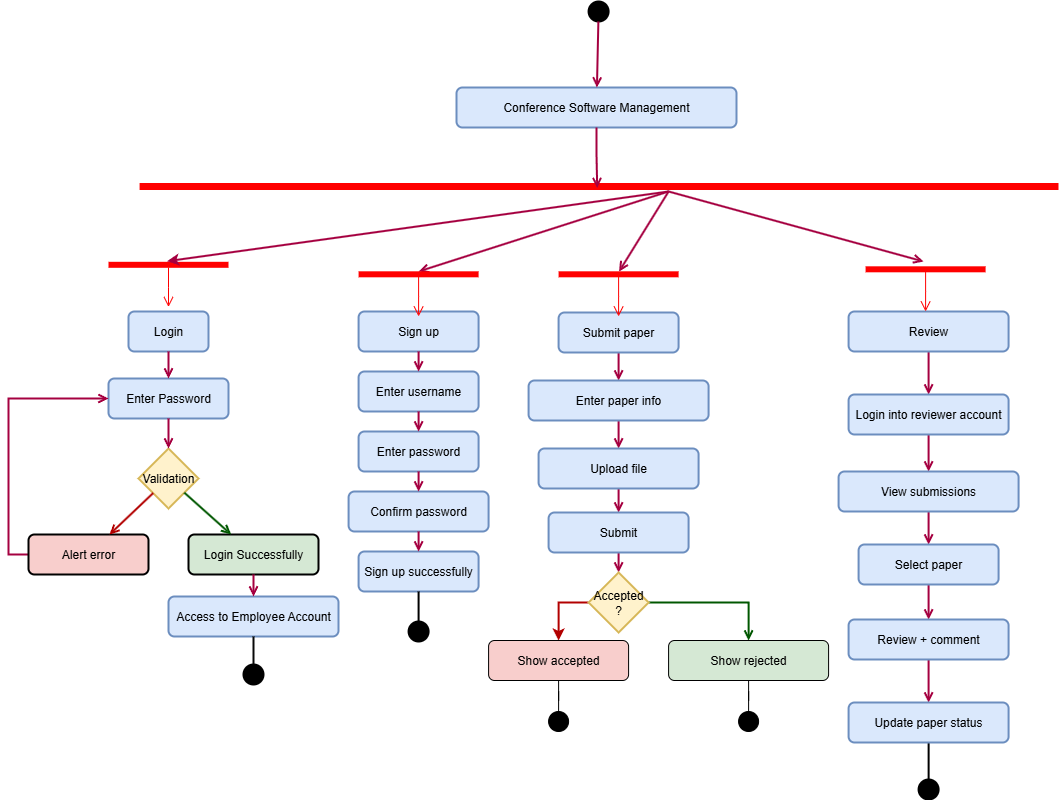

The diagram above was exported from draw.io. Its source (the exported page's mxGraphModel, read from the mxfile embedded in the PNG):
<mxGraphModel dx="997" dy="1738" grid="1" gridSize="10" guides="1" tooltips="1" connect="1" arrows="1" fold="1" page="1" pageScale="1" pageWidth="827" pageHeight="1169" math="0" shadow="0">
  <root>
    <mxCell id="0" />
    <mxCell id="1" parent="0" />
    <mxCell id="WKr73R26obwqgZ6JNEbR-1" style="shape=ellipse;fillColor=#000000;strokeWidth=2;" parent="1" vertex="1">
      <mxGeometry x="600.09" width="20" height="20" as="geometry" />
    </mxCell>
    <mxCell id="WKr73R26obwqgZ6JNEbR-2" value="Conference Software Management" style="rounded=1;whiteSpace=wrap;html=1;fillColor=#dae8fc;strokeColor=#6c8ebf;strokeWidth=2;" parent="1" vertex="1">
      <mxGeometry x="468" y="86" width="280" height="40" as="geometry" />
    </mxCell>
    <mxCell id="WKr73R26obwqgZ6JNEbR-3" style="endArrow=open;endFill=0;fillColor=#d80073;strokeColor=#A50040;strokeWidth=2;" parent="1" source="WKr73R26obwqgZ6JNEbR-1" target="WKr73R26obwqgZ6JNEbR-2" edge="1">
      <mxGeometry relative="1" as="geometry" />
    </mxCell>
    <mxCell id="WKr73R26obwqgZ6JNEbR-4" value="" style="shape=line;html=1;strokeWidth=7;strokeColor=#ff0000;" parent="1" vertex="1">
      <mxGeometry x="151.09" y="180" width="918.91" height="10" as="geometry" />
    </mxCell>
    <mxCell id="WKr73R26obwqgZ6JNEbR-5" value="Login" style="rounded=1;whiteSpace=wrap;html=1;fillColor=#dae8fc;strokeColor=#6c8ebf;strokeWidth=2;" parent="1" vertex="1">
      <mxGeometry x="140" y="310" width="80" height="40" as="geometry" />
    </mxCell>
    <mxCell id="WKr73R26obwqgZ6JNEbR-6" value="Enter Password" style="rounded=1;whiteSpace=wrap;html=1;fillColor=#dae8fc;strokeColor=#6c8ebf;strokeWidth=2;" parent="1" vertex="1">
      <mxGeometry x="120" y="377" width="120" height="40" as="geometry" />
    </mxCell>
    <mxCell id="WKr73R26obwqgZ6JNEbR-7" value="Validation" style="rhombus;whiteSpace=wrap;html=1;fillColor=#fff2cc;strokeColor=#d6b656;strokeWidth=2;" parent="1" vertex="1">
      <mxGeometry x="150" y="447" width="60" height="60" as="geometry" />
    </mxCell>
    <mxCell id="WKr73R26obwqgZ6JNEbR-8" style="edgeStyle=orthogonalEdgeStyle;rounded=0;orthogonalLoop=1;jettySize=auto;html=1;exitX=0;exitY=0.5;exitDx=0;exitDy=0;entryX=0;entryY=0.5;entryDx=0;entryDy=0;endArrow=open;endFill=0;fillColor=#d80073;strokeColor=#A50040;strokeWidth=2;" parent="1" source="WKr73R26obwqgZ6JNEbR-9" target="WKr73R26obwqgZ6JNEbR-6" edge="1">
      <mxGeometry relative="1" as="geometry" />
    </mxCell>
    <mxCell id="WKr73R26obwqgZ6JNEbR-9" value="Alert error" style="rounded=1;whiteSpace=wrap;html=1;fillColor=#f8cecc;strokeWidth=2;" parent="1" vertex="1">
      <mxGeometry x="40" y="533" width="120" height="40" as="geometry" />
    </mxCell>
    <mxCell id="WKr73R26obwqgZ6JNEbR-10" value="Login Successfully" style="rounded=1;whiteSpace=wrap;html=1;fillColor=#d5e8d4;strokeWidth=2;" parent="1" vertex="1">
      <mxGeometry x="200" y="533" width="130" height="40" as="geometry" />
    </mxCell>
    <mxCell id="WKr73R26obwqgZ6JNEbR-11" value="Access to Employee Account" style="rounded=1;whiteSpace=wrap;html=1;fillColor=#dae8fc;strokeColor=#6c8ebf;strokeWidth=2;" parent="1" vertex="1">
      <mxGeometry x="180" y="595" width="170" height="40" as="geometry" />
    </mxCell>
    <mxCell id="WKr73R26obwqgZ6JNEbR-12" style="shape=ellipse;fillColor=#000000;strokeWidth=2;" parent="1" vertex="1">
      <mxGeometry x="255" y="663" width="20" height="20" as="geometry" />
    </mxCell>
    <mxCell id="WKr73R26obwqgZ6JNEbR-13" style="endArrow=open;fillColor=#d80073;strokeColor=#A50040;endFill=0;strokeWidth=2;" parent="1" source="WKr73R26obwqgZ6JNEbR-5" target="WKr73R26obwqgZ6JNEbR-6" edge="1">
      <mxGeometry relative="1" as="geometry" />
    </mxCell>
    <mxCell id="WKr73R26obwqgZ6JNEbR-14" style="endArrow=open;fillColor=#d80073;strokeColor=#A50040;endFill=0;strokeWidth=2;" parent="1" source="WKr73R26obwqgZ6JNEbR-6" target="WKr73R26obwqgZ6JNEbR-7" edge="1">
      <mxGeometry relative="1" as="geometry" />
    </mxCell>
    <mxCell id="WKr73R26obwqgZ6JNEbR-15" style="endArrow=open;fillColor=#e51400;strokeColor=#B20000;endFill=0;strokeWidth=2;" parent="1" source="WKr73R26obwqgZ6JNEbR-7" target="WKr73R26obwqgZ6JNEbR-9" edge="1">
      <mxGeometry relative="1" as="geometry">
        <mxPoint x="80" y="517" as="targetPoint" />
      </mxGeometry>
    </mxCell>
    <mxCell id="WKr73R26obwqgZ6JNEbR-16" style="endArrow=open;fillColor=#008a00;strokeColor=#005700;endFill=0;strokeWidth=2;" parent="1" source="WKr73R26obwqgZ6JNEbR-7" target="WKr73R26obwqgZ6JNEbR-10" edge="1">
      <mxGeometry relative="1" as="geometry">
        <mxPoint x="270" y="517" as="targetPoint" />
      </mxGeometry>
    </mxCell>
    <mxCell id="WKr73R26obwqgZ6JNEbR-17" style="endArrow=open;fillColor=#d80073;strokeColor=#A50040;endFill=0;strokeWidth=2;" parent="1" source="WKr73R26obwqgZ6JNEbR-10" target="WKr73R26obwqgZ6JNEbR-11" edge="1">
      <mxGeometry relative="1" as="geometry" />
    </mxCell>
    <mxCell id="WKr73R26obwqgZ6JNEbR-18" style="endArrow=none;endFill=0;fillColor=#d80073;strokeColor=light-dark(#080808, #ffa9e0);strokeWidth=2;" parent="1" source="WKr73R26obwqgZ6JNEbR-11" target="WKr73R26obwqgZ6JNEbR-12" edge="1">
      <mxGeometry relative="1" as="geometry" />
    </mxCell>
    <mxCell id="WKr73R26obwqgZ6JNEbR-19" style="edgeStyle=orthogonalEdgeStyle;rounded=0;orthogonalLoop=1;jettySize=auto;html=1;exitX=0.5;exitY=1;exitDx=0;exitDy=0;entryX=0.498;entryY=0.653;entryDx=0;entryDy=0;entryPerimeter=0;endArrow=open;endFill=0;fillColor=#d80073;strokeColor=#A50040;strokeWidth=2;" parent="1" source="WKr73R26obwqgZ6JNEbR-2" target="WKr73R26obwqgZ6JNEbR-4" edge="1">
      <mxGeometry relative="1" as="geometry" />
    </mxCell>
    <mxCell id="WKr73R26obwqgZ6JNEbR-20" value="Sign up" style="rounded=1;whiteSpace=wrap;html=1;strokeWidth=2;fillColor=#dae8fc;strokeColor=#6c8ebf;" parent="1" vertex="1">
      <mxGeometry x="370.09000000000003" y="310" width="120" height="40" as="geometry" />
    </mxCell>
    <mxCell id="WKr73R26obwqgZ6JNEbR-21" value="Enter username" style="rounded=1;whiteSpace=wrap;html=1;strokeWidth=2;fillColor=#dae8fc;strokeColor=#6c8ebf;" parent="1" vertex="1">
      <mxGeometry x="370.09000000000003" y="370" width="120" height="40" as="geometry" />
    </mxCell>
    <mxCell id="WKr73R26obwqgZ6JNEbR-22" value="Enter password" style="rounded=1;whiteSpace=wrap;html=1;strokeWidth=2;fillColor=#dae8fc;strokeColor=#6c8ebf;" parent="1" vertex="1">
      <mxGeometry x="370.09000000000003" y="430" width="120" height="40" as="geometry" />
    </mxCell>
    <mxCell id="WKr73R26obwqgZ6JNEbR-23" value="Confirm password" style="rounded=1;whiteSpace=wrap;html=1;strokeWidth=2;fillColor=#dae8fc;strokeColor=#6c8ebf;" parent="1" vertex="1">
      <mxGeometry x="360.09000000000003" y="490" width="140" height="40" as="geometry" />
    </mxCell>
    <mxCell id="WKr73R26obwqgZ6JNEbR-24" value="Sign up successfully" style="rounded=1;whiteSpace=wrap;html=1;strokeWidth=2;fillColor=#dae8fc;strokeColor=#6c8ebf;" parent="1" vertex="1">
      <mxGeometry x="370.09000000000003" y="550" width="120" height="40" as="geometry" />
    </mxCell>
    <mxCell id="WKr73R26obwqgZ6JNEbR-25" style="shape=ellipse;fillColor=#000000;strokeWidth=2;" parent="1" vertex="1">
      <mxGeometry x="420.09000000000003" y="620" width="20" height="20" as="geometry" />
    </mxCell>
    <mxCell id="WKr73R26obwqgZ6JNEbR-26" style="endArrow=open;strokeWidth=2;fillColor=#d80073;strokeColor=#A50040;endFill=0;" parent="1" source="WKr73R26obwqgZ6JNEbR-20" target="WKr73R26obwqgZ6JNEbR-21" edge="1">
      <mxGeometry relative="1" as="geometry" />
    </mxCell>
    <mxCell id="WKr73R26obwqgZ6JNEbR-27" style="endArrow=open;strokeWidth=2;fillColor=#d80073;strokeColor=#A50040;endFill=0;" parent="1" source="WKr73R26obwqgZ6JNEbR-21" target="WKr73R26obwqgZ6JNEbR-22" edge="1">
      <mxGeometry relative="1" as="geometry" />
    </mxCell>
    <mxCell id="WKr73R26obwqgZ6JNEbR-28" style="endArrow=open;strokeWidth=2;fillColor=#d80073;strokeColor=#A50040;endFill=0;" parent="1" source="WKr73R26obwqgZ6JNEbR-22" target="WKr73R26obwqgZ6JNEbR-23" edge="1">
      <mxGeometry relative="1" as="geometry" />
    </mxCell>
    <mxCell id="WKr73R26obwqgZ6JNEbR-29" style="endArrow=open;strokeWidth=2;fillColor=#d80073;strokeColor=#A50040;endFill=0;" parent="1" source="WKr73R26obwqgZ6JNEbR-23" target="WKr73R26obwqgZ6JNEbR-24" edge="1">
      <mxGeometry relative="1" as="geometry" />
    </mxCell>
    <mxCell id="WKr73R26obwqgZ6JNEbR-30" style="endArrow=none;strokeWidth=2;" parent="1" source="WKr73R26obwqgZ6JNEbR-24" target="WKr73R26obwqgZ6JNEbR-25" edge="1">
      <mxGeometry relative="1" as="geometry" />
    </mxCell>
    <mxCell id="WKr73R26obwqgZ6JNEbR-31" style="rounded=0;orthogonalLoop=1;jettySize=auto;html=1;endArrow=none;endFill=0;strokeWidth=2;fillColor=#d80073;strokeColor=#A50040;startArrow=open;startFill=0;" parent="1" edge="1">
      <mxGeometry relative="1" as="geometry">
        <mxPoint x="430.09000000000003" y="270" as="sourcePoint" />
        <mxPoint x="680.09" y="190" as="targetPoint" />
      </mxGeometry>
    </mxCell>
    <mxCell id="WKr73R26obwqgZ6JNEbR-32" style="edgeStyle=orthogonalEdgeStyle;rounded=0;orthogonalLoop=1;jettySize=auto;html=1;exitX=0.5;exitY=1;exitDx=0;exitDy=0;entryX=0.5;entryY=0;entryDx=0;entryDy=0;fillColor=#d80073;strokeColor=#A50040;endArrow=open;endFill=0;strokeWidth=2;" parent="1" source="WKr73R26obwqgZ6JNEbR-33" target="WKr73R26obwqgZ6JNEbR-35" edge="1">
      <mxGeometry relative="1" as="geometry" />
    </mxCell>
    <mxCell id="WKr73R26obwqgZ6JNEbR-33" value="Submit paper" style="rounded=1;whiteSpace=wrap;html=1;fillColor=#dae8fc;strokeColor=#6c8ebf;strokeWidth=2;" parent="1" vertex="1">
      <mxGeometry x="570.09" y="311" width="120" height="40" as="geometry" />
    </mxCell>
    <mxCell id="WKr73R26obwqgZ6JNEbR-34" value="" style="edgeStyle=orthogonalEdgeStyle;rounded=0;orthogonalLoop=1;jettySize=auto;html=1;fillColor=#d80073;strokeColor=#A50040;endArrow=open;endFill=0;entryX=0.5;entryY=0;entryDx=0;entryDy=0;strokeWidth=2;" parent="1" target="WKr73R26obwqgZ6JNEbR-37" edge="1">
      <mxGeometry relative="1" as="geometry">
        <mxPoint x="630.09" y="419" as="sourcePoint" />
      </mxGeometry>
    </mxCell>
    <mxCell id="WKr73R26obwqgZ6JNEbR-35" value="Enter paper info" style="rounded=1;whiteSpace=wrap;html=1;fillColor=#dae8fc;strokeColor=#6c8ebf;strokeWidth=2;" parent="1" vertex="1">
      <mxGeometry x="540.09" y="379" width="180" height="40" as="geometry" />
    </mxCell>
    <mxCell id="WKr73R26obwqgZ6JNEbR-36" style="edgeStyle=orthogonalEdgeStyle;rounded=0;orthogonalLoop=1;jettySize=auto;html=1;exitX=0.5;exitY=1;exitDx=0;exitDy=0;entryX=0.5;entryY=0;entryDx=0;entryDy=0;fillColor=#d80073;strokeColor=#A50040;endArrow=open;endFill=0;strokeWidth=2;" parent="1" source="WKr73R26obwqgZ6JNEbR-37" target="WKr73R26obwqgZ6JNEbR-39" edge="1">
      <mxGeometry relative="1" as="geometry" />
    </mxCell>
    <mxCell id="WKr73R26obwqgZ6JNEbR-37" value="Upload file" style="rounded=1;whiteSpace=wrap;html=1;fillColor=#dae8fc;strokeColor=#6c8ebf;strokeWidth=2;" parent="1" vertex="1">
      <mxGeometry x="550.09" y="447" width="160" height="40" as="geometry" />
    </mxCell>
    <mxCell id="WKr73R26obwqgZ6JNEbR-38" style="edgeStyle=orthogonalEdgeStyle;rounded=0;orthogonalLoop=1;jettySize=auto;html=1;exitX=0.5;exitY=1;exitDx=0;exitDy=0;entryX=0.5;entryY=0;entryDx=0;entryDy=0;fillColor=#d80073;strokeColor=#A50040;endArrow=open;endFill=0;strokeWidth=2;" parent="1" source="WKr73R26obwqgZ6JNEbR-39" target="WKr73R26obwqgZ6JNEbR-42" edge="1">
      <mxGeometry relative="1" as="geometry" />
    </mxCell>
    <mxCell id="WKr73R26obwqgZ6JNEbR-39" value="Submit" style="rounded=1;whiteSpace=wrap;html=1;fillColor=#dae8fc;strokeColor=#6c8ebf;strokeWidth=2;" parent="1" vertex="1">
      <mxGeometry x="560.09" y="511" width="140" height="40" as="geometry" />
    </mxCell>
    <mxCell id="WKr73R26obwqgZ6JNEbR-40" value="" style="edgeStyle=orthogonalEdgeStyle;rounded=0;orthogonalLoop=1;jettySize=auto;html=1;entryX=0.5;entryY=0;entryDx=0;entryDy=0;fillColor=#008a00;strokeColor=#005700;strokeWidth=2;endArrow=open;endFill=0;" parent="1" source="WKr73R26obwqgZ6JNEbR-42" target="WKr73R26obwqgZ6JNEbR-46" edge="1">
      <mxGeometry relative="1" as="geometry" />
    </mxCell>
    <mxCell id="WKr73R26obwqgZ6JNEbR-41" style="edgeStyle=orthogonalEdgeStyle;rounded=0;orthogonalLoop=1;jettySize=auto;html=1;exitX=0;exitY=0.5;exitDx=0;exitDy=0;entryX=0.5;entryY=0;entryDx=0;entryDy=0;strokeWidth=2;fillColor=#e51400;strokeColor=#B20000;" parent="1" source="WKr73R26obwqgZ6JNEbR-42" target="WKr73R26obwqgZ6JNEbR-44" edge="1">
      <mxGeometry relative="1" as="geometry" />
    </mxCell>
    <mxCell id="WKr73R26obwqgZ6JNEbR-42" value="Accepted ?" style="rhombus;whiteSpace=wrap;html=1;fillColor=#fff2cc;strokeColor=#d6b656;strokeWidth=2;" parent="1" vertex="1">
      <mxGeometry x="600.09" y="571" width="60" height="60" as="geometry" />
    </mxCell>
    <mxCell id="WKr73R26obwqgZ6JNEbR-43" value="" style="edgeStyle=orthogonalEdgeStyle;rounded=0;orthogonalLoop=1;jettySize=auto;html=1;endArrow=none;endFill=0;" parent="1" source="WKr73R26obwqgZ6JNEbR-44" target="WKr73R26obwqgZ6JNEbR-47" edge="1">
      <mxGeometry relative="1" as="geometry" />
    </mxCell>
    <mxCell id="WKr73R26obwqgZ6JNEbR-44" value="Show accepted" style="rounded=1;whiteSpace=wrap;html=1;fillColor=#f8cecc;" parent="1" vertex="1">
      <mxGeometry x="500.09000000000003" y="639" width="140" height="40" as="geometry" />
    </mxCell>
    <mxCell id="WKr73R26obwqgZ6JNEbR-45" value="" style="edgeStyle=orthogonalEdgeStyle;rounded=0;orthogonalLoop=1;jettySize=auto;html=1;endArrow=none;endFill=0;" parent="1" source="WKr73R26obwqgZ6JNEbR-46" target="WKr73R26obwqgZ6JNEbR-48" edge="1">
      <mxGeometry relative="1" as="geometry" />
    </mxCell>
    <mxCell id="WKr73R26obwqgZ6JNEbR-46" value="Show rejected" style="rounded=1;whiteSpace=wrap;html=1;fillColor=#d5e8d4;" parent="1" vertex="1">
      <mxGeometry x="680.09" y="639" width="160" height="40" as="geometry" />
    </mxCell>
    <mxCell id="WKr73R26obwqgZ6JNEbR-47" style="shape=ellipse;fillColor=#000000;" parent="1" vertex="1">
      <mxGeometry x="560.09" y="710" width="20" height="20" as="geometry" />
    </mxCell>
    <mxCell id="WKr73R26obwqgZ6JNEbR-48" style="shape=ellipse;fillColor=#000000;" parent="1" vertex="1">
      <mxGeometry x="750.09" y="710" width="20" height="20" as="geometry" />
    </mxCell>
    <mxCell id="WKr73R26obwqgZ6JNEbR-49" style="rounded=0;orthogonalLoop=1;jettySize=auto;html=1;startArrow=open;startFill=0;endArrow=none;endFill=0;strokeWidth=2;fillColor=#d80073;strokeColor=#A50040;exitX=0.504;exitY=0.016;exitDx=0;exitDy=0;exitPerimeter=0;" parent="1" source="WKr73R26obwqgZ6JNEbR-88" edge="1">
      <mxGeometry relative="1" as="geometry">
        <mxPoint x="640.09" y="280" as="sourcePoint" />
        <mxPoint x="680.09" y="190" as="targetPoint" />
      </mxGeometry>
    </mxCell>
    <mxCell id="WKr73R26obwqgZ6JNEbR-50" style="edgeStyle=orthogonalEdgeStyle;rounded=0;orthogonalLoop=1;jettySize=auto;html=1;exitX=0.5;exitY=1;exitDx=0;exitDy=0;entryX=0.5;entryY=0;entryDx=0;entryDy=0;fillColor=#d80073;strokeColor=#A50040;endArrow=open;endFill=0;strokeWidth=2;" parent="1" source="WKr73R26obwqgZ6JNEbR-52" target="WKr73R26obwqgZ6JNEbR-54" edge="1">
      <mxGeometry relative="1" as="geometry" />
    </mxCell>
    <mxCell id="WKr73R26obwqgZ6JNEbR-51" style="rounded=0;orthogonalLoop=1;jettySize=auto;html=1;endArrow=none;endFill=0;startArrow=open;startFill=0;fillColor=#d80073;strokeColor=#A50040;strokeWidth=2;" parent="1" edge="1">
      <mxGeometry relative="1" as="geometry">
        <mxPoint x="680.09" y="190" as="targetPoint" />
        <mxPoint x="935.09" y="260" as="sourcePoint" />
      </mxGeometry>
    </mxCell>
    <mxCell id="WKr73R26obwqgZ6JNEbR-52" value="Review" style="rounded=1;whiteSpace=wrap;html=1;fillColor=#dae8fc;strokeColor=#6c8ebf;strokeWidth=2;" parent="1" vertex="1">
      <mxGeometry x="860.09" y="310" width="160" height="40" as="geometry" />
    </mxCell>
    <mxCell id="WKr73R26obwqgZ6JNEbR-53" style="edgeStyle=orthogonalEdgeStyle;rounded=0;orthogonalLoop=1;jettySize=auto;html=1;exitX=0.5;exitY=1;exitDx=0;exitDy=0;entryX=0.5;entryY=0;entryDx=0;entryDy=0;endArrow=open;endFill=0;fillColor=#d80073;strokeColor=#A50040;strokeWidth=2;" parent="1" source="WKr73R26obwqgZ6JNEbR-54" target="WKr73R26obwqgZ6JNEbR-56" edge="1">
      <mxGeometry relative="1" as="geometry" />
    </mxCell>
    <mxCell id="WKr73R26obwqgZ6JNEbR-54" value="Login into reviewer account" style="rounded=1;whiteSpace=wrap;html=1;fillColor=#dae8fc;strokeColor=#6c8ebf;strokeWidth=2;" parent="1" vertex="1">
      <mxGeometry x="860.09" y="393" width="160" height="40" as="geometry" />
    </mxCell>
    <mxCell id="WKr73R26obwqgZ6JNEbR-55" style="edgeStyle=orthogonalEdgeStyle;rounded=0;orthogonalLoop=1;jettySize=auto;html=1;exitX=0.5;exitY=1;exitDx=0;exitDy=0;entryX=0.5;entryY=0;entryDx=0;entryDy=0;endArrow=open;endFill=0;fillColor=#d80073;strokeColor=#A50040;strokeWidth=2;" parent="1" source="WKr73R26obwqgZ6JNEbR-56" target="WKr73R26obwqgZ6JNEbR-58" edge="1">
      <mxGeometry relative="1" as="geometry" />
    </mxCell>
    <mxCell id="WKr73R26obwqgZ6JNEbR-56" value="View submissions" style="rounded=1;whiteSpace=wrap;html=1;fillColor=#dae8fc;strokeColor=#6c8ebf;strokeWidth=2;" parent="1" vertex="1">
      <mxGeometry x="850.09" y="470" width="180" height="40" as="geometry" />
    </mxCell>
    <mxCell id="WKr73R26obwqgZ6JNEbR-57" style="edgeStyle=orthogonalEdgeStyle;rounded=0;orthogonalLoop=1;jettySize=auto;html=1;exitX=0.5;exitY=1;exitDx=0;exitDy=0;entryX=0.5;entryY=0;entryDx=0;entryDy=0;endArrow=open;endFill=0;fillColor=#d80073;strokeColor=#A50040;strokeWidth=2;" parent="1" source="WKr73R26obwqgZ6JNEbR-58" target="WKr73R26obwqgZ6JNEbR-60" edge="1">
      <mxGeometry relative="1" as="geometry" />
    </mxCell>
    <mxCell id="WKr73R26obwqgZ6JNEbR-58" value="Select paper" style="rounded=1;whiteSpace=wrap;html=1;fillColor=#dae8fc;strokeColor=#6c8ebf;strokeWidth=2;" parent="1" vertex="1">
      <mxGeometry x="870.09" y="543" width="140" height="40" as="geometry" />
    </mxCell>
    <mxCell id="WKr73R26obwqgZ6JNEbR-59" style="edgeStyle=orthogonalEdgeStyle;rounded=0;orthogonalLoop=1;jettySize=auto;html=1;exitX=0.5;exitY=1;exitDx=0;exitDy=0;entryX=0.5;entryY=0;entryDx=0;entryDy=0;fillColor=#d80073;strokeColor=#A50040;endArrow=open;endFill=0;strokeWidth=2;" parent="1" source="WKr73R26obwqgZ6JNEbR-60" target="WKr73R26obwqgZ6JNEbR-62" edge="1">
      <mxGeometry relative="1" as="geometry" />
    </mxCell>
    <mxCell id="WKr73R26obwqgZ6JNEbR-60" value="Review + comment" style="rounded=1;whiteSpace=wrap;html=1;fillColor=#dae8fc;strokeColor=#6c8ebf;strokeWidth=2;" parent="1" vertex="1">
      <mxGeometry x="860.09" y="618" width="160" height="40" as="geometry" />
    </mxCell>
    <mxCell id="WKr73R26obwqgZ6JNEbR-61" value="" style="edgeStyle=orthogonalEdgeStyle;rounded=0;orthogonalLoop=1;jettySize=auto;html=1;strokeWidth=2;endArrow=none;endFill=0;" parent="1" source="WKr73R26obwqgZ6JNEbR-62" target="WKr73R26obwqgZ6JNEbR-79" edge="1">
      <mxGeometry relative="1" as="geometry" />
    </mxCell>
    <mxCell id="WKr73R26obwqgZ6JNEbR-62" value="Update paper status" style="rounded=1;whiteSpace=wrap;html=1;fillColor=#dae8fc;strokeColor=#6c8ebf;strokeWidth=2;" parent="1" vertex="1">
      <mxGeometry x="860.09" y="701" width="160" height="40" as="geometry" />
    </mxCell>
    <mxCell id="WKr73R26obwqgZ6JNEbR-79" style="shape=ellipse;fillColor=#000000;strokeWidth=2;" parent="1" vertex="1">
      <mxGeometry x="930.09" y="778" width="20" height="20" as="geometry" />
    </mxCell>
    <mxCell id="WKr73R26obwqgZ6JNEbR-80" value="" style="group" parent="1" connectable="0" vertex="1">
      <mxGeometry x="120" y="260.5" width="120" height="45" as="geometry" />
    </mxCell>
    <mxCell id="WKr73R26obwqgZ6JNEbR-81" value="" style="shape=line;html=1;strokeWidth=6;strokeColor=#ff0000;" parent="WKr73R26obwqgZ6JNEbR-80" vertex="1">
      <mxGeometry width="120" height="5.625" as="geometry" />
    </mxCell>
    <mxCell id="WKr73R26obwqgZ6JNEbR-82" value="" style="edgeStyle=orthogonalEdgeStyle;html=1;verticalAlign=bottom;endArrow=open;endSize=8;strokeColor=#ff0000;rounded=0;" parent="WKr73R26obwqgZ6JNEbR-80" source="WKr73R26obwqgZ6JNEbR-81" edge="1">
      <mxGeometry relative="1" as="geometry">
        <mxPoint x="60" y="45" as="targetPoint" />
      </mxGeometry>
    </mxCell>
    <mxCell id="WKr73R26obwqgZ6JNEbR-83" value="" style="endArrow=classic;html=1;rounded=0;strokeWidth=2;fillColor=#d80073;strokeColor=#A50040;entryX=0.488;entryY=-0.137;entryDx=0;entryDy=0;entryPerimeter=0;" parent="1" target="WKr73R26obwqgZ6JNEbR-81" edge="1">
      <mxGeometry width="50" height="50" relative="1" as="geometry">
        <mxPoint x="680.09" y="190" as="sourcePoint" />
        <mxPoint x="750.09" y="440" as="targetPoint" />
      </mxGeometry>
    </mxCell>
    <mxCell id="WKr73R26obwqgZ6JNEbR-84" value="" style="group" parent="1" connectable="0" vertex="1">
      <mxGeometry x="370.09000000000003" y="270" width="120" height="45" as="geometry" />
    </mxCell>
    <mxCell id="WKr73R26obwqgZ6JNEbR-85" value="" style="shape=line;html=1;strokeWidth=6;strokeColor=#ff0000;" parent="WKr73R26obwqgZ6JNEbR-84" vertex="1">
      <mxGeometry width="120" height="5.625" as="geometry" />
    </mxCell>
    <mxCell id="WKr73R26obwqgZ6JNEbR-86" value="" style="edgeStyle=orthogonalEdgeStyle;html=1;verticalAlign=bottom;endArrow=open;endSize=8;strokeColor=#ff0000;rounded=0;" parent="WKr73R26obwqgZ6JNEbR-84" source="WKr73R26obwqgZ6JNEbR-85" edge="1">
      <mxGeometry relative="1" as="geometry">
        <mxPoint x="60" y="45" as="targetPoint" />
      </mxGeometry>
    </mxCell>
    <mxCell id="WKr73R26obwqgZ6JNEbR-87" value="" style="group" parent="1" connectable="0" vertex="1">
      <mxGeometry x="570.09" y="270" width="120" height="45" as="geometry" />
    </mxCell>
    <mxCell id="WKr73R26obwqgZ6JNEbR-88" value="" style="shape=line;html=1;strokeWidth=6;strokeColor=#ff0000;" parent="WKr73R26obwqgZ6JNEbR-87" vertex="1">
      <mxGeometry width="120" height="5.625" as="geometry" />
    </mxCell>
    <mxCell id="WKr73R26obwqgZ6JNEbR-89" value="" style="edgeStyle=orthogonalEdgeStyle;html=1;verticalAlign=bottom;endArrow=open;endSize=8;strokeColor=#ff0000;rounded=0;" parent="WKr73R26obwqgZ6JNEbR-87" source="WKr73R26obwqgZ6JNEbR-88" edge="1">
      <mxGeometry relative="1" as="geometry">
        <mxPoint x="60" y="45" as="targetPoint" />
      </mxGeometry>
    </mxCell>
    <mxCell id="WKr73R26obwqgZ6JNEbR-90" value="" style="group" parent="1" connectable="0" vertex="1">
      <mxGeometry x="877.09" y="265" width="120" height="45" as="geometry" />
    </mxCell>
    <mxCell id="WKr73R26obwqgZ6JNEbR-91" value="" style="shape=line;html=1;strokeWidth=6;strokeColor=#ff0000;" parent="WKr73R26obwqgZ6JNEbR-90" vertex="1">
      <mxGeometry width="120" height="5.625" as="geometry" />
    </mxCell>
    <mxCell id="WKr73R26obwqgZ6JNEbR-92" value="" style="edgeStyle=orthogonalEdgeStyle;html=1;verticalAlign=bottom;endArrow=open;endSize=8;strokeColor=#ff0000;rounded=0;" parent="WKr73R26obwqgZ6JNEbR-90" source="WKr73R26obwqgZ6JNEbR-91" edge="1">
      <mxGeometry relative="1" as="geometry">
        <mxPoint x="60" y="45" as="targetPoint" />
      </mxGeometry>
    </mxCell>
  </root>
</mxGraphModel>